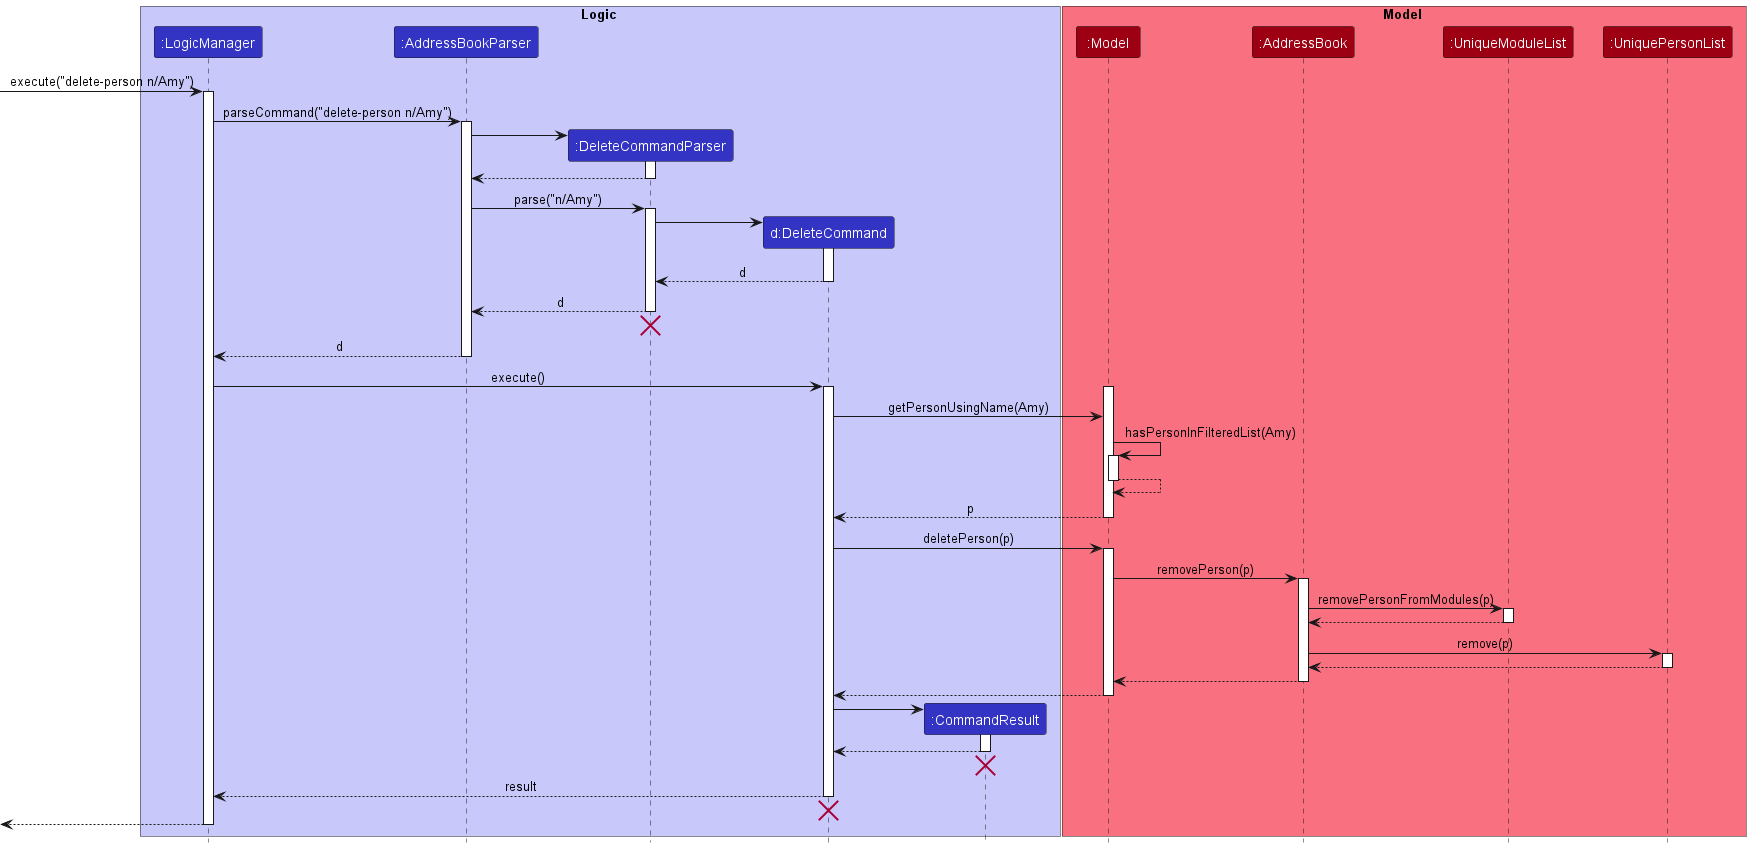

The diagram above was rendered by PlantUML. Its source (embedded in the PNG):
@startuml
!include style.puml

box Logic LOGIC_COLOR_T1
participant ":LogicManager" as LogicManager LOGIC_COLOR
participant ":AddressBookParser" as AddressBookParser LOGIC_COLOR
participant ":DeleteCommandParser" as DeleteCommandParser LOGIC_COLOR
participant "d:DeleteCommand" as DeleteCommand LOGIC_COLOR
participant ":CommandResult" as CommandResult LOGIC_COLOR
end box

box Model MODEL_COLOR_T1
participant ":Model" as Model MODEL_COLOR
participant ":AddressBook" as AddressBook MODEL_COLOR
participant ":UniqueModuleList" as UniqueModuleList MODEL_COLOR
participant ":UniquePersonList" as UniquePersonList MODEL_COLOR
end box

[-> LogicManager : execute("delete-person n/Amy")
activate LogicManager

LogicManager -> AddressBookParser : parseCommand("delete-person n/Amy")
activate AddressBookParser

create DeleteCommandParser
AddressBookParser -> DeleteCommandParser
activate DeleteCommandParser

DeleteCommandParser --> AddressBookParser
deactivate DeleteCommandParser

AddressBookParser -> DeleteCommandParser : parse("n/Amy")
activate DeleteCommandParser

create DeleteCommand
DeleteCommandParser -> DeleteCommand
activate DeleteCommand

DeleteCommand --> DeleteCommandParser : d
deactivate DeleteCommand

DeleteCommandParser --> AddressBookParser : d
deactivate DeleteCommandParser
'Hidden arrow to position the destroy marker below the end of the activation bar.
DeleteCommandParser -[hidden]-> AddressBookParser
destroy DeleteCommandParser

AddressBookParser --> LogicManager : d
deactivate AddressBookParser

LogicManager -> DeleteCommand : execute()
activate DeleteCommand


activate Model
DeleteCommand -> Model : getPersonUsingName(Amy)


Model -> Model : hasPersonInFilteredList(Amy)
activate Model

Model --> Model
deactivate Model

Model --> DeleteCommand : p
deactivate Model

DeleteCommand -> Model : deletePerson(p)
activate Model

Model -> AddressBook : removePerson(p)
activate AddressBook

AddressBook -> UniqueModuleList : removePersonFromModules(p)
activate UniqueModuleList

UniqueModuleList --> AddressBook
deactivate UniqueModuleList

AddressBook -> UniquePersonList : remove(p)
activate UniquePersonList

UniquePersonList --> AddressBook
deactivate UniquePersonList

AddressBook --> Model
deactivate AddressBook

Model --> DeleteCommand
deactivate Model

create CommandResult
DeleteCommand -> CommandResult
activate CommandResult

CommandResult --> DeleteCommand
deactivate CommandResult
CommandResult -[hidden]-> DeleteCommand
destroy CommandResult

DeleteCommand --> LogicManager : result
deactivate DeleteCommand
DeleteCommand -[hidden]-> LogicManager
destroy DeleteCommand

[<--LogicManager
deactivate LogicManager
@enduml